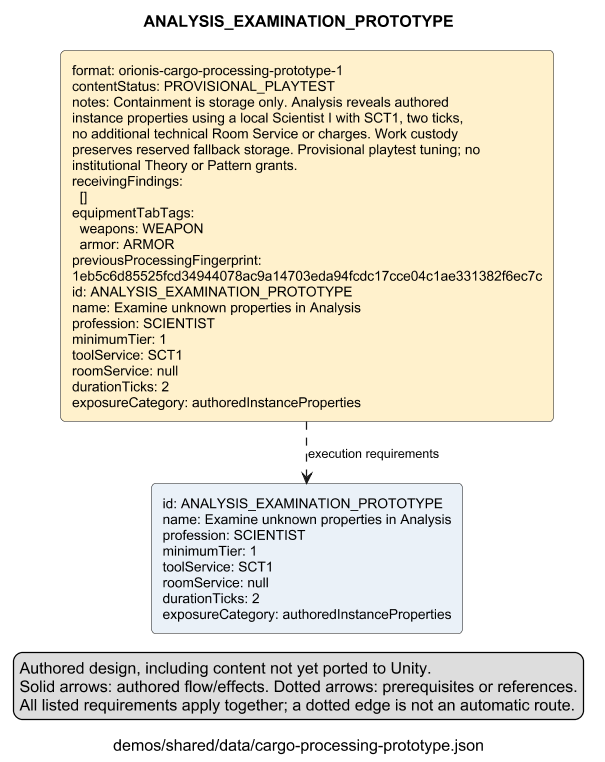

The diagram above was rendered by PlantUML. Its source (embedded in the PNG):
@startuml
skinparam shadowing false
skinparam defaultFontName Arial
skinparam defaultFontSize 12
skinparam ArrowFontSize 11
skinparam rectangleRoundCorner 8
skinparam nodesep 25
skinparam ranksep 40
skinparam dpi 110
title "ANALYSIS_EXAMINATION_PROTOTYPE"
caption "demos/shared/data/cargo-processing-prototype.json"
legend left
Authored design, including content not yet ported to Unity.
Solid arrows: authored flow/effects. Dotted arrows: prerequisites or references.
All listed requirements apply together; a dotted edge is not an automatic route.
endlegend
rectangle "format: orionis-cargo-processing-prototype-1\ncontentStatus: PROVISIONAL_PLAYTEST\nnotes: Containment is storage only. Analysis reveals authored\ninstance properties using a local Scientist I with SCT1, two ticks,\nno additional technical Room Service or charges. Work custody\npreserves reserved fallback storage. Provisional playtest tuning; no\ninstitutional Theory or Pattern grants.\nreceivingFindings:\n  []\nequipmentTabTags:\n  weapons: WEAPON\n  armor: ARMOR\npreviousProcessingFingerprint:\n1eb5c6d85525fcd34944078ac9a14703eda94fcdc17cce04c1ae331382f6ec7c\nid: ANALYSIS_EXAMINATION_PROTOTYPE\nname: Examine unknown properties in Analysis\nprofession: SCIENTIST\nminimumTier: 1\ntoolService: SCT1\nroomService: null\ndurationTicks: 2\nexposureCategory: authoredInstanceProperties" as nea7792a26f405e2ae9c6 #FFF1CC
rectangle "id: ANALYSIS_EXAMINATION_PROTOTYPE\nname: Examine unknown properties in Analysis\nprofession: SCIENTIST\nminimumTier: 1\ntoolService: SCT1\nroomService: null\ndurationTicks: 2\nexposureCategory: authoredInstanceProperties" as nce94c80b603e3edcfa47 #EAF1F8
nea7792a26f405e2ae9c6 ..> nce94c80b603e3edcfa47 : "execution requirements"
@enduml